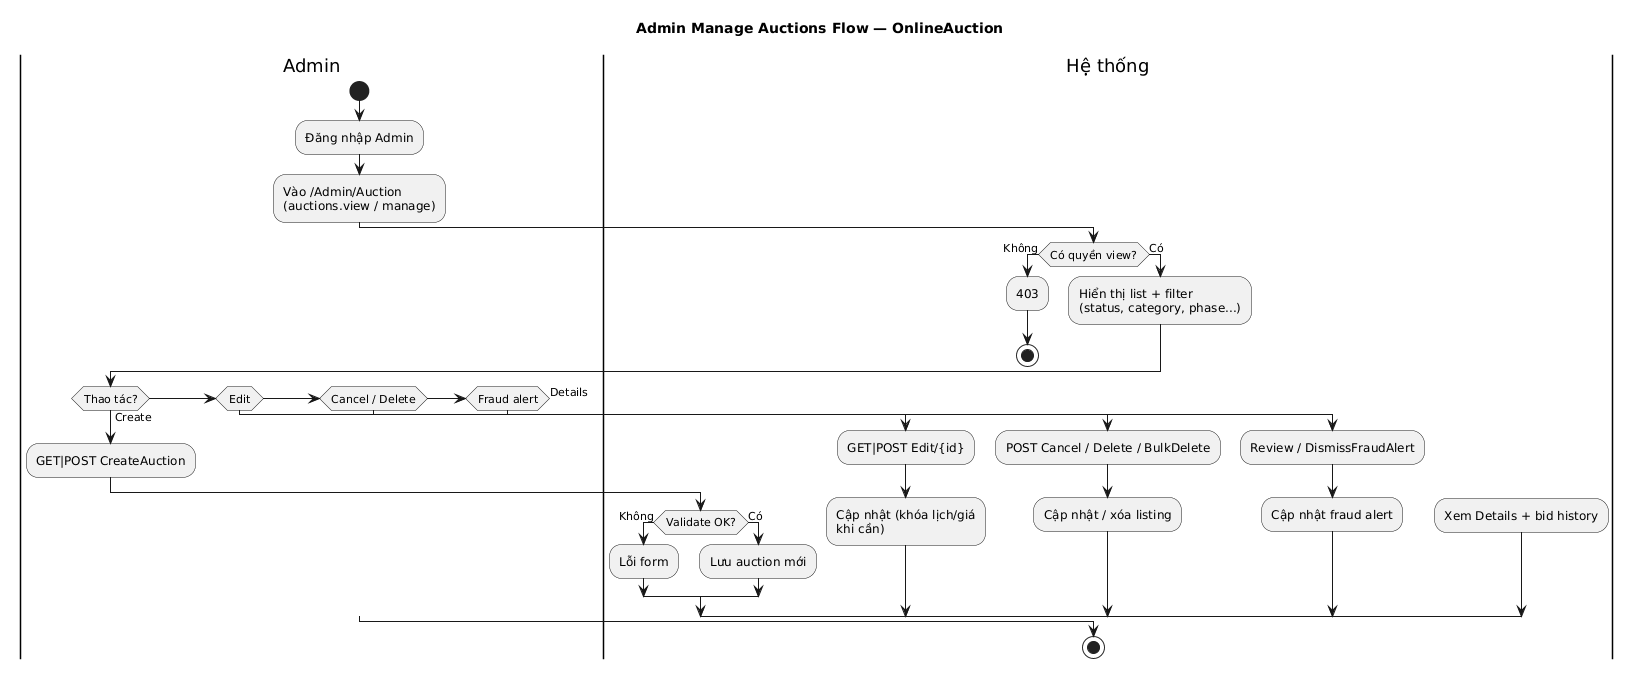

The diagram above was rendered by PlantUML. Its source (embedded in the PNG):
@startuml
title Admin Manage Auctions Flow — OnlineAuction
skinparam monochrome true
skinparam shadowing false
skinparam ConditionEndStyle hline

|Admin|
start
:Đăng nhập Admin;
:Vào /Admin/Auction\n(auctions.view / manage);
|Hệ thống|
if (Có quyền view?) then (Không)
  :403;
  stop
else (Có)
  :Hiển thị list + filter\n(status, category, phase...);
endif
|Admin|
if (Thao tác?) then (Create)
  :GET|POST CreateAuction;
  |Hệ thống|
  if (Validate OK?) then (Không)
    :Lỗi form;
  else (Có)
    :Lưu auction mới;
  endif
elseif (Edit) then
  :GET|POST Edit/{id};
  |Hệ thống|
  :Cập nhật (khóa lịch/giá\nkhi cần);
elseif (Cancel / Delete) then
  :POST Cancel / Delete / BulkDelete;
  |Hệ thống|
  :Cập nhật / xóa listing;
elseif (Fraud alert) then
  :Review / DismissFraudAlert;
  |Hệ thống|
  :Cập nhật fraud alert;
else (Details)
  :Xem Details + bid history;
endif
stop
@enduml